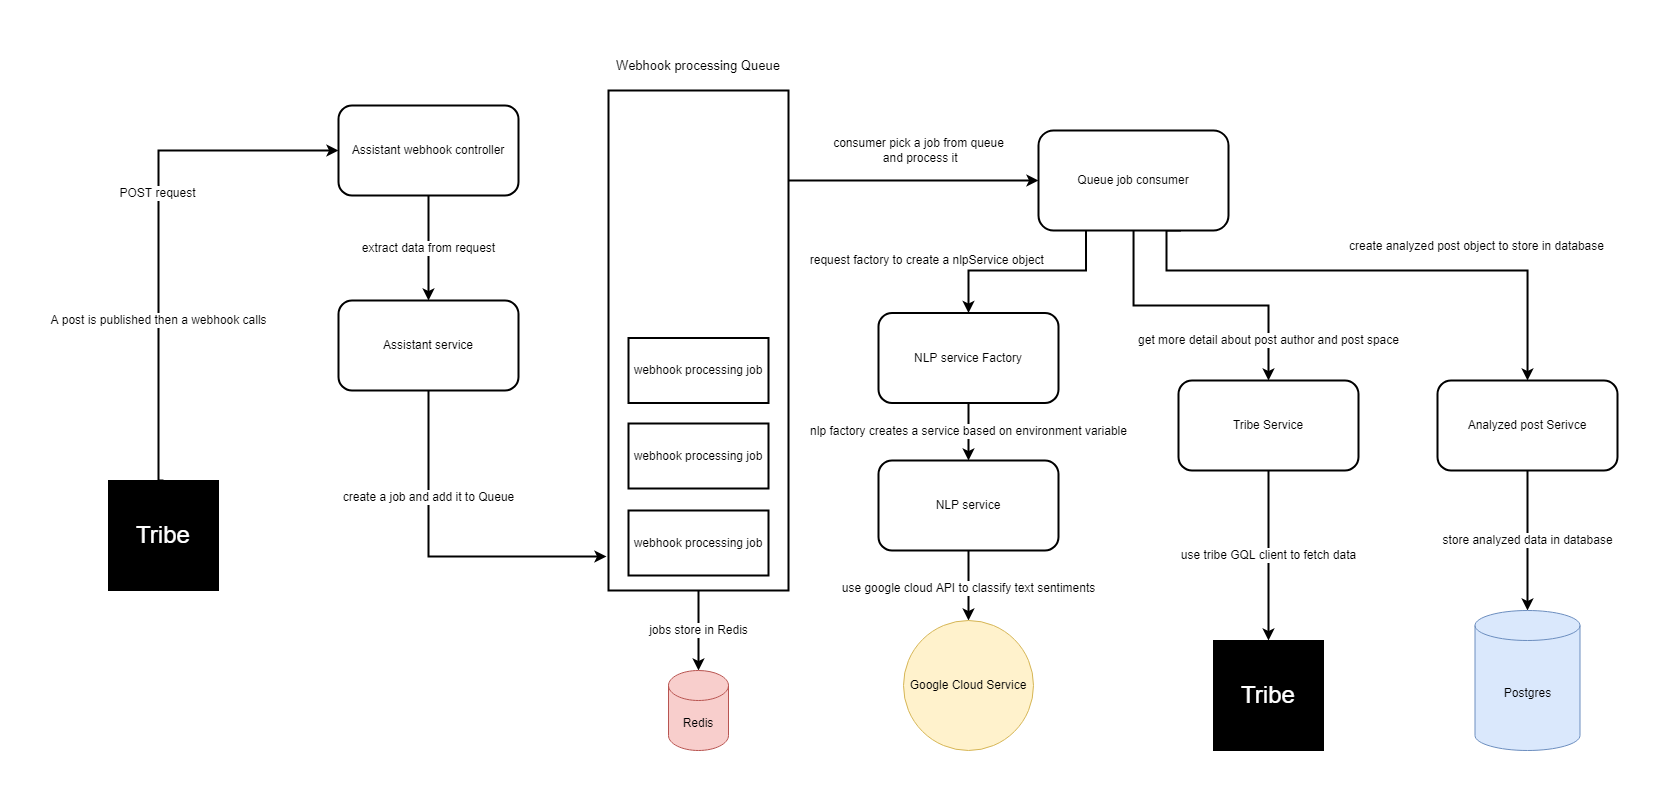

The diagram above was exported from draw.io. Its source (the exported page's mxGraphModel, read from the mxfile embedded in the PNG):
<mxGraphModel dx="1670" dy="820" grid="1" gridSize="10" guides="1" tooltips="1" connect="1" arrows="1" fold="1" page="1" pageScale="1" pageWidth="850" pageHeight="1100" math="0" shadow="0">
  <root>
    <mxCell id="0" />
    <mxCell id="1" parent="0" />
    <mxCell id="2" value="A post is published then a webhook calls" style="edgeStyle=orthogonalEdgeStyle;rounded=0;orthogonalLoop=1;jettySize=auto;html=1;exitX=0.5;exitY=0;exitDx=0;exitDy=0;strokeWidth=2;fontSize=12;" edge="1" source="25" target="5" parent="1">
      <mxGeometry x="-0.3592" relative="1" as="geometry">
        <mxPoint x="170" y="380" as="sourcePoint" />
        <Array as="points">
          <mxPoint x="170" y="570" />
          <mxPoint x="170" y="240" />
        </Array>
        <mxPoint as="offset" />
      </mxGeometry>
    </mxCell>
    <mxCell id="3" value="POST request" style="edgeLabel;html=1;align=center;verticalAlign=middle;resizable=0;points=[];fontSize=12;" vertex="1" connectable="0" parent="2">
      <mxGeometry x="0.1379" y="1" relative="1" as="geometry">
        <mxPoint as="offset" />
      </mxGeometry>
    </mxCell>
    <mxCell id="4" value="extract data from request" style="edgeStyle=orthogonalEdgeStyle;rounded=0;orthogonalLoop=1;jettySize=auto;html=1;exitX=0.5;exitY=1;exitDx=0;exitDy=0;startArrow=none;startFill=0;fontSize=12;strokeWidth=2;" edge="1" source="5" target="7" parent="1">
      <mxGeometry relative="1" as="geometry" />
    </mxCell>
    <mxCell id="5" value="Assistant webhook controller" style="rounded=1;whiteSpace=wrap;html=1;" vertex="1" parent="1">
      <mxGeometry x="350" y="195" width="180" height="90" as="geometry" />
    </mxCell>
    <mxCell id="6" value="create a job and add it to Queue" style="edgeStyle=orthogonalEdgeStyle;rounded=0;orthogonalLoop=1;jettySize=auto;html=1;entryX=-0.011;entryY=0.932;entryDx=0;entryDy=0;entryPerimeter=0;startArrow=none;startFill=0;strokeWidth=2;fontSize=12;" edge="1" source="7" target="9" parent="1">
      <mxGeometry x="-0.3783" relative="1" as="geometry">
        <Array as="points">
          <mxPoint x="440" y="646" />
        </Array>
        <mxPoint as="offset" />
      </mxGeometry>
    </mxCell>
    <mxCell id="7" value="Assistant service" style="rounded=1;whiteSpace=wrap;html=1;" vertex="1" parent="1">
      <mxGeometry x="350" y="390" width="180" height="90" as="geometry" />
    </mxCell>
    <mxCell id="8" value="consumer pick a job from queue&lt;br style=&quot;font-size: 12px;&quot;&gt;&amp;nbsp;and process it" style="edgeStyle=orthogonalEdgeStyle;rounded=0;orthogonalLoop=1;jettySize=auto;html=1;strokeWidth=2;fontSize=12;" edge="1" source="9" target="20" parent="1">
      <mxGeometry x="0.0435" y="30" relative="1" as="geometry">
        <Array as="points">
          <mxPoint x="830" y="270" />
          <mxPoint x="830" y="270" />
        </Array>
        <mxPoint as="offset" />
      </mxGeometry>
    </mxCell>
    <mxCell id="9" value="" style="rounded=0;whiteSpace=wrap;html=1;strokeWidth=2;" vertex="1" parent="1">
      <mxGeometry x="620" y="180" width="180" height="500" as="geometry" />
    </mxCell>
    <mxCell id="10" value="webhook processing job" style="rounded=1;whiteSpace=wrap;html=1;" vertex="1" parent="1">
      <mxGeometry x="640" y="600" width="140" height="65" as="geometry" />
    </mxCell>
    <mxCell id="11" value="webhook processing job" style="rounded=0;whiteSpace=wrap;html=1;strokeWidth=2;" vertex="1" parent="1">
      <mxGeometry x="640" y="513" width="140" height="65" as="geometry" />
    </mxCell>
    <mxCell id="12" value="webhook processing job" style="rounded=0;whiteSpace=wrap;html=1;strokeWidth=2;" vertex="1" parent="1">
      <mxGeometry x="640" y="427.5" width="140" height="65" as="geometry" />
    </mxCell>
    <mxCell id="13" value="Webhook processing Queue" style="text;html=1;strokeColor=none;fillColor=none;align=center;verticalAlign=middle;whiteSpace=wrap;rounded=0;fontSize=13;" vertex="1" parent="1">
      <mxGeometry x="625" y="140" width="170" height="30" as="geometry" />
    </mxCell>
    <mxCell id="14" value="use google cloud API to classify text sentiments" style="edgeStyle=orthogonalEdgeStyle;rounded=0;orthogonalLoop=1;jettySize=auto;html=1;startArrow=none;startFill=0;strokeWidth=2;fontSize=12;" edge="1" target="23" parent="1">
      <mxGeometry x="0.6" relative="1" as="geometry">
        <mxPoint x="980" y="550" as="sourcePoint" />
        <mxPoint x="1030" y="658" as="targetPoint" />
        <mxPoint as="offset" />
      </mxGeometry>
    </mxCell>
    <mxCell id="15" value="store analyzed data in database" style="edgeStyle=orthogonalEdgeStyle;rounded=0;orthogonalLoop=1;jettySize=auto;html=1;exitX=0.5;exitY=1;exitDx=0;exitDy=0;entryX=0.5;entryY=0;entryDx=0;entryDy=0;entryPerimeter=0;startArrow=none;startFill=0;strokeWidth=2;fontSize=12;" edge="1" source="16" target="24" parent="1">
      <mxGeometry relative="1" as="geometry" />
    </mxCell>
    <mxCell id="16" value="Analyzed post Serivce" style="rounded=1;whiteSpace=wrap;html=1;strokeWidth=2;" vertex="1" parent="1">
      <mxGeometry x="1449" y="470" width="180" height="90" as="geometry" />
    </mxCell>
    <mxCell id="17" value="create analyzed post object to store in database" style="edgeStyle=orthogonalEdgeStyle;rounded=0;orthogonalLoop=1;jettySize=auto;html=1;exitX=0.75;exitY=1;exitDx=0;exitDy=0;startArrow=none;startFill=0;strokeWidth=2;fontSize=12;" edge="1" source="20" target="16" parent="1">
      <mxGeometry x="0.3997" y="14" relative="1" as="geometry">
        <mxPoint x="1330" y="350" as="sourcePoint" />
        <Array as="points">
          <mxPoint x="1178" y="320" />
          <mxPoint x="1178" y="360" />
          <mxPoint x="1539" y="360" />
        </Array>
        <mxPoint x="-4" y="-10" as="offset" />
      </mxGeometry>
    </mxCell>
    <mxCell id="18" value="&lt;font color=&quot;#000000&quot;&gt;request factory to create a nlpService object&amp;nbsp;&lt;br&gt;&lt;/font&gt;" style="edgeStyle=orthogonalEdgeStyle;rounded=0;orthogonalLoop=1;jettySize=auto;html=1;exitX=0.25;exitY=1;exitDx=0;exitDy=0;fontSize=12;fontColor=#FFFFFF;startArrow=none;startFill=0;endArrow=classic;endFill=1;strokeWidth=2;entryX=0.5;entryY=0;entryDx=0;entryDy=0;" edge="1" source="20" target="31" parent="1">
      <mxGeometry x="0.575" y="-41" relative="1" as="geometry">
        <Array as="points">
          <mxPoint x="1098" y="360" />
          <mxPoint x="980" y="360" />
        </Array>
        <mxPoint x="1" y="-10" as="offset" />
      </mxGeometry>
    </mxCell>
    <mxCell id="19" value="get more detail about post author and post space" style="edgeStyle=orthogonalEdgeStyle;rounded=0;orthogonalLoop=1;jettySize=auto;html=1;entryX=0.5;entryY=0;entryDx=0;entryDy=0;fontSize=12;fontColor=#000000;startArrow=none;startFill=0;endArrow=classic;endFill=1;strokeWidth=2;" edge="1" source="20" target="34" parent="1">
      <mxGeometry x="0.7193" relative="1" as="geometry">
        <mxPoint as="offset" />
      </mxGeometry>
    </mxCell>
    <mxCell id="20" value="Queue job consumer" style="rounded=1;whiteSpace=wrap;html=1;strokeWidth=2;" vertex="1" parent="1">
      <mxGeometry x="1050" y="220" width="190" height="100" as="geometry" />
    </mxCell>
    <mxCell id="21" value="jobs store in Redis" style="edgeStyle=orthogonalEdgeStyle;rounded=0;orthogonalLoop=1;jettySize=auto;html=1;startArrow=classic;startFill=1;endArrow=none;endFill=0;strokeWidth=2;fontSize=12;" edge="1" source="22" target="9" parent="1">
      <mxGeometry relative="1" as="geometry" />
    </mxCell>
    <mxCell id="22" value="Redis" style="shape=cylinder3;whiteSpace=wrap;html=1;boundedLbl=1;backgroundOutline=1;size=15;fillColor=#f8cecc;strokeColor=#b85450;" vertex="1" parent="1">
      <mxGeometry x="680" y="760" width="60" height="80" as="geometry" />
    </mxCell>
    <mxCell id="23" value="Google Cloud Service" style="ellipse;whiteSpace=wrap;html=1;aspect=fixed;fillColor=#fff2cc;strokeColor=#d6b656;" vertex="1" parent="1">
      <mxGeometry x="915" y="710" width="130" height="130" as="geometry" />
    </mxCell>
    <mxCell id="24" value="Postgres" style="shape=cylinder3;whiteSpace=wrap;html=1;boundedLbl=1;backgroundOutline=1;size=15;fillColor=#dae8fc;strokeColor=#6c8ebf;" vertex="1" parent="1">
      <mxGeometry x="1486.5" y="700" width="105" height="140" as="geometry" />
    </mxCell>
    <mxCell id="25" value="Tribe" style="whiteSpace=wrap;html=1;aspect=fixed;fillColor=#000000;fontColor=#FFFFFF;gradientColor=none;fontSize=24;labelBorderColor=none;sketch=0;shadow=0;glass=0;rounded=0;" vertex="1" parent="1">
      <mxGeometry x="120" y="570" width="110" height="110" as="geometry" />
    </mxCell>
    <mxCell id="26" value="webhook processing job" style="rounded=0;whiteSpace=wrap;html=1;strokeWidth=2;" vertex="1" parent="1">
      <mxGeometry x="640" y="600" width="140" height="65" as="geometry" />
    </mxCell>
    <mxCell id="27" value="Assistant service" style="rounded=1;whiteSpace=wrap;html=1;strokeWidth=2;" vertex="1" parent="1">
      <mxGeometry x="350" y="390" width="180" height="90" as="geometry" />
    </mxCell>
    <mxCell id="28" value="Assistant webhook controller" style="rounded=1;whiteSpace=wrap;html=1;strokeWidth=2;" vertex="1" parent="1">
      <mxGeometry x="350" y="195" width="180" height="90" as="geometry" />
    </mxCell>
    <mxCell id="29" value="NLP service" style="rounded=1;whiteSpace=wrap;html=1;strokeWidth=2;" vertex="1" parent="1">
      <mxGeometry x="890" y="550" width="180" height="90" as="geometry" />
    </mxCell>
    <mxCell id="30" value="&lt;font color=&quot;#000000&quot;&gt;nlp factory creates a service based on &lt;span style=&quot;font-size: 12px&quot;&gt;environment&lt;/span&gt;&amp;nbsp;variable&lt;/font&gt;" style="edgeStyle=orthogonalEdgeStyle;rounded=0;orthogonalLoop=1;jettySize=auto;html=1;entryX=0.5;entryY=0;entryDx=0;entryDy=0;fontSize=12;fontColor=#FFFFFF;startArrow=none;startFill=0;endArrow=classic;endFill=1;strokeWidth=2;" edge="1" source="31" target="29" parent="1">
      <mxGeometry relative="1" as="geometry" />
    </mxCell>
    <mxCell id="31" value="NLP service Factory" style="rounded=1;whiteSpace=wrap;html=1;strokeWidth=2;" vertex="1" parent="1">
      <mxGeometry x="890" y="402.5" width="180" height="90" as="geometry" />
    </mxCell>
    <mxCell id="32" value="Text" style="text;html=1;align=center;verticalAlign=middle;resizable=0;points=[];autosize=1;strokeColor=none;fillColor=none;fontSize=12;fontColor=#FFFFFF;" vertex="1" parent="1">
      <mxGeometry x="1190" y="560" width="40" height="20" as="geometry" />
    </mxCell>
    <mxCell id="33" value="use tribe GQL client to fetch data" style="edgeStyle=orthogonalEdgeStyle;rounded=0;orthogonalLoop=1;jettySize=auto;html=1;fontSize=12;fontColor=#000000;startArrow=none;startFill=0;endArrow=classic;endFill=1;strokeWidth=2;" edge="1" source="34" target="35" parent="1">
      <mxGeometry relative="1" as="geometry" />
    </mxCell>
    <mxCell id="34" value="Tribe Service" style="rounded=1;whiteSpace=wrap;html=1;strokeWidth=2;" vertex="1" parent="1">
      <mxGeometry x="1190" y="470" width="180" height="90" as="geometry" />
    </mxCell>
    <mxCell id="35" value="Tribe" style="whiteSpace=wrap;html=1;aspect=fixed;fillColor=#000000;fontColor=#FFFFFF;gradientColor=none;fontSize=24;labelBorderColor=none;sketch=0;shadow=0;glass=0;rounded=0;" vertex="1" parent="1">
      <mxGeometry x="1225" y="730" width="110" height="110" as="geometry" />
    </mxCell>
  </root>
</mxGraphModel>